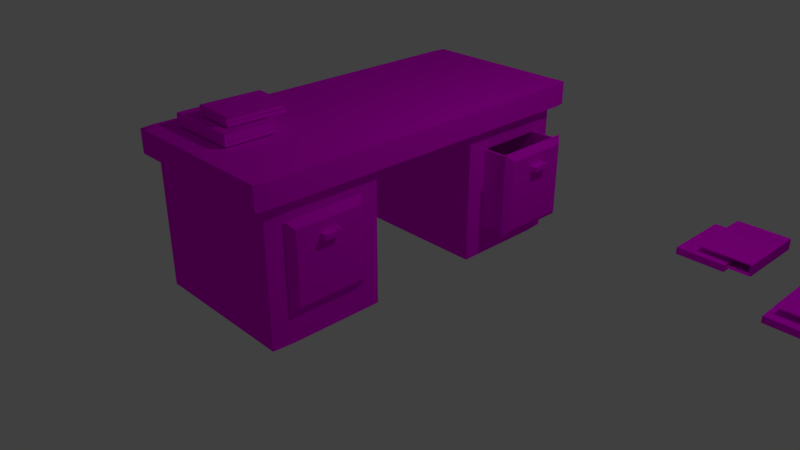 # Source: table.blend  (saved by Blender 2.78.0; exported with 4.5.12 LTS)
import bpy
from mathutils import Matrix  # noqa: F401  (used for matrix-valued properties, if any)

bpy.ops.wm.read_factory_settings(use_empty=True)
scene = bpy.context.scene
scene.name = 'Scene'

# ---- collections
col_collection_1 = bpy.data.collections.new('Collection 1'); scene.collection.children.link(col_collection_1)

# ---- images (referenced by path relative to the original .blend; pixels are not part of the script)
import os
ASSET_DIR = os.environ.get("B2B_ASSET_DIR", "")  # directory of the original .blend (textures are referenced by path, not embedded)
HERE = os.path.dirname(os.path.abspath(__file__))  # packed textures are extracted next to this script under _unpacked/

def load_image(name, relpath, width, height, colorspace="sRGB"):
    """Load a texture the original file referenced (path relative to the .blend, or extracted next to this script)."""
    p = next((c for c in (os.path.join(HERE, relpath), os.path.join(ASSET_DIR, relpath)) if relpath and os.path.exists(c)), "")
    if p:
        img = bpy.data.images.load(p, check_existing=True)
        img.name = name
    else:  # same state as the original file: an image datablock whose file is absent (Cycles renders it pink)
        img = bpy.data.images.new(name, width, height)
        img.source = "FILE"
        img.filepath = "//" + (relpath or name)
    img.colorspace_settings.name = colorspace
    return img
img_cover3_jpg = load_image('cover3.jpg', 'cover3.jpg', 1024, 1024, 'sRGB')
img_cover4_jpg = load_image('cover4.jpg', 'cover4.jpg', 1024, 1024, 'sRGB')
img_cover6_jpg = load_image('cover6.jpg', 'cover6.jpg', 1024, 1024, 'sRGB')
img_cover7_jpg = load_image('cover7.jpg', 'cover7.jpg', 1024, 1024, 'sRGB')
img_cover8_jpg = load_image('cover8.jpg', 'cover8.jpg', 1024, 1024, 'sRGB')
img_cover_jpg = load_image('cover.jpg', 'cover.jpg', 1024, 1024, 'sRGB')
img_pages_jpg = load_image('pages.jpg', 'pages.jpg', 1024, 1024, 'sRGB')
img_cover2_jpg = load_image('cover2.jpg', 'cover2.jpg', 1024, 1024, 'sRGB')
img_texturescom_woodfine0031_1_seamless_s_jpg = load_image('TexturesCom_WoodFine0031_1_seamless_S.jpg', 'TexturesCom_WoodFine0031_1_seamless_S.jpg', 1024, 1024, 'sRGB')

# ---- materials (node trees are filled in below, after node groups)
mat_cover2 = bpy.data.materials.new('cover2')
mat_cover2.alpha_threshold = 0.0
mat_cover2.roughness = 0.5
mat_cover4 = bpy.data.materials.new('cover4')
mat_cover4.alpha_threshold = 0.0
mat_cover4.roughness = 0.5
mat_cover5 = bpy.data.materials.new('cover5')
mat_cover5.alpha_threshold = 0.0
mat_cover5.roughness = 0.5
mat_cover6 = bpy.data.materials.new('cover6')
mat_cover6.alpha_threshold = 0.0
mat_cover6.roughness = 0.5
mat_cover7 = bpy.data.materials.new('cover7')
mat_cover7.alpha_threshold = 0.0
mat_cover7.roughness = 0.5
mat_cover8 = bpy.data.materials.new('cover8')
mat_cover8.alpha_threshold = 0.0
mat_cover8.roughness = 0.5
mat_cover1 = bpy.data.materials.new('cover1')
mat_cover1.alpha_threshold = 0.0
mat_cover1.roughness = 0.5
mat_page1 = bpy.data.materials.new('page1')
mat_page1.alpha_threshold = 0.0
mat_page1.roughness = 0.5
mat_cover3 = bpy.data.materials.new('cover3')
mat_cover3.alpha_threshold = 0.0
mat_cover3.roughness = 0.5
mat_table = bpy.data.materials.new('table')
mat_table.alpha_threshold = 0.0
mat_table.roughness = 0.5

# ---- material node trees
mat_cover2.use_nodes = True; mat_cover2.node_tree.nodes.clear()
_N = mat_cover2.node_tree.nodes; _L = mat_cover2.node_tree.links
n0 = _N.new('ShaderNodeOutputMaterial'); n0.name = 'Material Output'; n0.location = (300, 300)
n1 = _N.new('ShaderNodeBsdfDiffuse'); n1.name = 'Diffuse BSDF'; n1.location = (10, 300)
n2 = _N.new('ShaderNodeTexImage'); n2.name = 'Image Texture'; n2.location = (-203, 310)
n2.width = 140
n2.image = img_cover3_jpg
_L.new(n1.outputs[0], n0.inputs[0])
_L.new(n2.outputs[0], n1.inputs[0])
n0.is_active_output = True
mat_cover4.use_nodes = True; mat_cover4.node_tree.nodes.clear()
_N = mat_cover4.node_tree.nodes; _L = mat_cover4.node_tree.links
n0 = _N.new('ShaderNodeOutputMaterial'); n0.name = 'Material Output'; n0.location = (300, 300)
n1 = _N.new('ShaderNodeBsdfDiffuse'); n1.name = 'Diffuse BSDF'; n1.location = (10, 300)
n2 = _N.new('ShaderNodeTexImage'); n2.name = 'Image Texture'; n2.location = (-179, 314)
n2.width = 140
n2.image = img_cover4_jpg
_L.new(n1.outputs[0], n0.inputs[0])
_L.new(n2.outputs[0], n1.inputs[0])
n0.is_active_output = True
mat_cover5.use_nodes = True; mat_cover5.node_tree.nodes.clear()
_N = mat_cover5.node_tree.nodes; _L = mat_cover5.node_tree.links
n0 = _N.new('ShaderNodeOutputMaterial'); n0.name = 'Material Output'; n0.location = (300, 300)
n1 = _N.new('ShaderNodeBsdfDiffuse'); n1.name = 'Diffuse BSDF'; n1.location = (10, 300)
n2 = _N.new('ShaderNodeTexImage'); n2.name = 'Image Texture'; n2.location = (-272, 316)
n2.width = 140
n2.image = img_cover6_jpg
_L.new(n1.outputs[0], n0.inputs[0])
_L.new(n2.outputs[0], n1.inputs[0])
n0.is_active_output = True
mat_cover6.use_nodes = True; mat_cover6.node_tree.nodes.clear()
_N = mat_cover6.node_tree.nodes; _L = mat_cover6.node_tree.links
n0 = _N.new('ShaderNodeOutputMaterial'); n0.name = 'Material Output'; n0.location = (300, 300)
n1 = _N.new('ShaderNodeBsdfDiffuse'); n1.name = 'Diffuse BSDF'; n1.location = (10, 300)
n2 = _N.new('ShaderNodeTexImage'); n2.name = 'Image Texture'; n2.location = (-203, 304)
n2.width = 140
n2.image = img_cover7_jpg
_L.new(n1.outputs[0], n0.inputs[0])
_L.new(n2.outputs[0], n1.inputs[0])
n0.is_active_output = True
mat_cover7.use_nodes = True; mat_cover7.node_tree.nodes.clear()
_N = mat_cover7.node_tree.nodes; _L = mat_cover7.node_tree.links
n0 = _N.new('ShaderNodeOutputMaterial'); n0.name = 'Material Output'; n0.location = (300, 300)
n1 = _N.new('ShaderNodeBsdfDiffuse'); n1.name = 'Diffuse BSDF'; n1.location = (10, 300)
n2 = _N.new('ShaderNodeTexImage'); n2.name = 'Image Texture'; n2.location = (-215, 378)
n2.width = 140
n2.image = img_cover8_jpg
_L.new(n1.outputs[0], n0.inputs[0])
_L.new(n2.outputs[0], n1.inputs[0])
n0.is_active_output = True
mat_cover8.use_nodes = True; mat_cover8.node_tree.nodes.clear()
_N = mat_cover8.node_tree.nodes; _L = mat_cover8.node_tree.links
n0 = _N.new('ShaderNodeOutputMaterial'); n0.name = 'Material Output'; n0.location = (300, 300)
n1 = _N.new('ShaderNodeBsdfDiffuse'); n1.name = 'Diffuse BSDF'; n1.location = (10, 300)
n2 = _N.new('ShaderNodeTexImage'); n2.name = 'Image Texture'; n2.location = (-192, 353)
n2.width = 140
n2.image = img_cover4_jpg
_L.new(n1.outputs[0], n0.inputs[0])
_L.new(n2.outputs[0], n1.inputs[0])
n0.is_active_output = True
mat_cover1.use_nodes = True; mat_cover1.node_tree.nodes.clear()
_N = mat_cover1.node_tree.nodes; _L = mat_cover1.node_tree.links
n0 = _N.new('ShaderNodeOutputMaterial'); n0.name = 'Material Output'; n0.location = (300, 300)
n1 = _N.new('ShaderNodeBsdfDiffuse'); n1.name = 'Diffuse BSDF'; n1.location = (10, 300)
n2 = _N.new('ShaderNodeTexImage'); n2.name = 'Image Texture'; n2.location = (-215, 297)
n2.width = 140
n2.image = img_cover_jpg
_L.new(n1.outputs[0], n0.inputs[0])
_L.new(n2.outputs[0], n1.inputs[0])
n0.is_active_output = True
mat_page1.use_nodes = True; mat_page1.node_tree.nodes.clear()
_N = mat_page1.node_tree.nodes; _L = mat_page1.node_tree.links
n0 = _N.new('ShaderNodeOutputMaterial'); n0.name = 'Material Output'; n0.location = (300, 300)
n1 = _N.new('ShaderNodeBsdfDiffuse'); n1.name = 'Diffuse BSDF'; n1.location = (10, 300)
n2 = _N.new('ShaderNodeTexImage'); n2.name = 'Image Texture'; n2.location = (-228, 321)
n2.width = 140
n2.image = img_pages_jpg
_L.new(n1.outputs[0], n0.inputs[0])
_L.new(n2.outputs[0], n1.inputs[0])
n0.is_active_output = True
mat_cover3.use_nodes = True; mat_cover3.node_tree.nodes.clear()
_N = mat_cover3.node_tree.nodes; _L = mat_cover3.node_tree.links
n0 = _N.new('ShaderNodeOutputMaterial'); n0.name = 'Material Output'; n0.location = (300, 300)
n1 = _N.new('ShaderNodeBsdfDiffuse'); n1.name = 'Diffuse BSDF'; n1.location = (10, 300)
n2 = _N.new('ShaderNodeTexImage'); n2.name = 'Image Texture'; n2.location = (-209, 316)
n2.width = 140
n2.image = img_cover2_jpg
_L.new(n1.outputs[0], n0.inputs[0])
_L.new(n2.outputs[0], n1.inputs[0])
n0.is_active_output = True
mat_table.use_nodes = True; mat_table.node_tree.nodes.clear()
_N = mat_table.node_tree.nodes; _L = mat_table.node_tree.links
n0 = _N.new('ShaderNodeOutputMaterial'); n0.name = 'Material Output'; n0.location = (300, 300)
n1 = _N.new('ShaderNodeBsdfDiffuse'); n1.name = 'Diffuse BSDF'; n1.location = (10, 300)
n2 = _N.new('ShaderNodeTexImage'); n2.name = 'Image Texture'; n2.location = (-247, 325)
n2.width = 140
n2.image = img_texturescom_woodfine0031_1_seamless_s_jpg
_L.new(n1.outputs[0], n0.inputs[0])
_L.new(n2.outputs[0], n1.inputs[0])
n0.is_active_output = True

# ---- world
world_world = bpy.data.worlds.new('World'); scene.world = world_world
world_world.color = (0.05088, 0.05088, 0.05088)
world_world.use_sun_shadow = False
world_world.sun_shadow_jitter_overblur = 0.0
world_world.cycles.sampling_method = 'MANUAL'

# ---- cameras
cam_camera = bpy.data.cameras.new('Camera')
cam_camera.clip_end = 100.0
cam_camera.lens = 35.0
cam_camera.sensor_width = 32.0
cam_camera.sensor_height = 18.0
cam_camera.ortho_scale = 7.314
cam_camera.dof.focus_distance = 0.0

# ---- lights
light_lamp = bpy.data.lights.new('Lamp', 'POINT')
light_lamp.transmission_factor = 0.0
light_lamp.cutoff_distance = 30.0
light_lamp.energy = 100.0
light_lamp.shadow_buffer_clip_start = 1.001
light_lamp.shadow_soft_size = 0.1
light_lamp.shadow_maximum_resolution = 0.006
light_lamp.use_absolute_resolution = True

# ---- meshes
me_cube_009 = bpy.data.meshes.new('Cube.009')
me_cube_009.from_pydata([(-1.029, -1.027, -1.022), (-1.029, -1.027, 1.022), (-1.029, 1.027, -1.022), (-1.029, 1.027, 1.022), (1.021, -1.028, -1.028), (1.021, -1.028, 1.028), (1.021, 1.028, -1.028), (1.021, 1.028, 1.028), (0.914, 1.033, -1.031), (0.914, 1.033, 1.031), (0.914, -1.033, -1.031), (0.914, -1.033, 1.031), (-0.9414, -0.9866, -0.5925), (-0.9414, -0.9866, 0.5925), (-0.9414, 0.9866, 0.5925), (-0.9414, 0.9866, -0.5925), (1.025, 1.037, 0.6017), (1.025, 1.037, -0.6017), (1.025, -1.037, 0.6017), (1.025, -1.037, -0.6017), (0.9077, -0.9979, 0.6002), (0.9077, -0.9979, -0.6002), (0.9077, 0.9979, 0.6002), (0.9077, 0.9979, -0.6002), (-0.9158, -0.9542, 0.6597), (0.9215, -0.9542, 0.6597), (-0.9158, 0.9542, 0.6597), (0.9215, 0.9542, 0.6597), (-1.0, -1.0, -1.0), (-1.0, -1.0, 1.0), (-1.0, 1.0, -1.0), (-1.0, 1.0, 1.0), (1.0, -1.0, -1.0), (1.0, -1.0, 1.0), (1.0, 1.0, -1.0), (1.0, 1.0, 1.0), (0.9185, 1.0, -1.0), (0.9185, 1.0, 1.0), (0.9185, -1.0, -1.0), (0.9185, -1.0, 1.0), (-0.9117, -0.9545, -0.6028), (-0.9117, -0.9545, 0.6028), (-0.9117, 0.9545, 0.6028), (-0.9117, 0.9545, -0.6028), (1.0, 1.0, 0.6028), (1.0, 1.0, -0.6028), (1.0, -1.0, 0.6028), (1.0, -1.0, -0.6028), (0.9194, -0.9545, 0.6028), (0.9194, -0.9545, -0.6028), (0.9194, 0.9545, 0.6028), (0.9194, 0.9545, -0.6028), (-0.9158, -0.9542, 0.6147), (0.9215, -0.9542, 0.6147), (-0.9158, 0.9542, 0.6147), (0.9215, 0.9542, 0.6147)], [], [(13, 1, 3, 14), (22, 9, 7, 16), (16, 7, 5, 18), (20, 11, 1, 13), (8, 6, 4, 10), (9, 3, 1, 11), (7, 9, 11, 5), (2, 8, 10, 0), (18, 5, 11, 20), (14, 3, 9, 22), (2, 15, 23, 8), (4, 19, 21, 10), (19, 18, 20, 21), (10, 21, 12, 0), (6, 17, 19, 4), (17, 16, 18, 19), (8, 23, 17, 6), (23, 22, 16, 17), (0, 12, 15, 2), (24, 25, 27, 26), (41, 42, 31, 29), (50, 44, 35, 37), (44, 46, 33, 35), (48, 41, 29, 39), (36, 38, 32, 34), (37, 39, 29, 31), (35, 33, 39, 37), (30, 28, 38, 36), (46, 48, 39, 33), (42, 50, 37, 31), (30, 36, 51, 43), (32, 38, 49, 47), (47, 49, 48, 46), (38, 28, 40, 49), (34, 32, 47, 45), (45, 47, 46, 44), (36, 34, 45, 51), (51, 45, 44, 50), (28, 30, 43, 40), (52, 54, 55, 53), (21, 20, 48, 49), (22, 23, 51, 50), (23, 15, 43, 51), (14, 22, 50, 42), (12, 21, 49, 40), (20, 13, 41, 48), (15, 12, 40, 43), (13, 14, 42, 41), (25, 24, 52, 53), (24, 26, 54, 52), (27, 25, 53, 55), (26, 27, 55, 54)])
me_cube_009.materials.append(mat_cover2)
me_cube_009.use_remesh_preserve_volume = False
me_cube_009.use_remesh_preserve_attributes = False
me_cube_009.use_mirror_vertex_groups = False
me_cube_009.update()
me_cube_008 = bpy.data.meshes.new('Cube.008')
me_cube_008.from_pydata([(-1.042, -1.04, -1.033), (-1.042, -1.04, 1.033), (-1.042, 1.04, -1.033), (-1.042, 1.04, 1.033), (1.032, -1.042, -1.041), (1.032, -1.042, 1.041), (1.032, 1.042, -1.041), (1.032, 1.042, 1.041), (0.9118, 1.049, -1.046), (0.9118, 1.049, 1.046), (0.9118, -1.049, -1.046), (0.9118, -1.049, 1.046), (-0.956, -1.002, -0.5875), (-0.956, -1.002, 0.5875), (-0.956, 1.002, 0.5875), (-0.956, 1.002, -0.5875), (1.038, 1.055, 0.6011), (1.038, 1.055, -0.6011), (1.038, -1.055, 0.6011), (1.038, -1.055, -0.6011), (0.902, -1.019, 0.5989), (0.902, -1.019, -0.5989), (0.902, 1.019, 0.5989), (0.902, 1.019, -0.5989), (-0.9158, -0.9542, 0.6817), (0.9215, -0.9542, 0.6817), (-0.9158, 0.9542, 0.6817), (0.9215, 0.9542, 0.6817), (-1.0, -1.0, -1.0), (-1.0, -1.0, 1.0), (-1.0, 1.0, -1.0), (-1.0, 1.0, 1.0), (1.0, -1.0, -1.0), (1.0, -1.0, 1.0), (1.0, 1.0, -1.0), (1.0, 1.0, 1.0), (0.9185, 1.0, -1.0), (0.9185, 1.0, 1.0), (0.9185, -1.0, -1.0), (0.9185, -1.0, 1.0), (-0.9117, -0.9545, -0.6028), (-0.9117, -0.9545, 0.6028), (-0.9117, 0.9545, 0.6028), (-0.9117, 0.9545, -0.6028), (1.0, 1.0, 0.6028), (1.0, 1.0, -0.6028), (1.0, -1.0, 0.6028), (1.0, -1.0, -0.6028), (0.9194, -0.9545, 0.6028), (0.9194, -0.9545, -0.6028), (0.9194, 0.9545, 0.6028), (0.9194, 0.9545, -0.6028), (-0.9158, -0.9542, 0.6147), (0.9215, -0.9542, 0.6147), (-0.9158, 0.9542, 0.6147), (0.9215, 0.9542, 0.6147)], [], [(13, 1, 3, 14), (22, 9, 7, 16), (16, 7, 5, 18), (20, 11, 1, 13), (8, 6, 4, 10), (9, 3, 1, 11), (7, 9, 11, 5), (2, 8, 10, 0), (18, 5, 11, 20), (14, 3, 9, 22), (2, 15, 23, 8), (4, 19, 21, 10), (19, 18, 20, 21), (10, 21, 12, 0), (6, 17, 19, 4), (17, 16, 18, 19), (8, 23, 17, 6), (23, 22, 16, 17), (0, 12, 15, 2), (24, 25, 27, 26), (41, 42, 31, 29), (50, 44, 35, 37), (44, 46, 33, 35), (48, 41, 29, 39), (36, 38, 32, 34), (37, 39, 29, 31), (35, 33, 39, 37), (30, 28, 38, 36), (46, 48, 39, 33), (42, 50, 37, 31), (30, 36, 51, 43), (32, 38, 49, 47), (47, 49, 48, 46), (38, 28, 40, 49), (34, 32, 47, 45), (45, 47, 46, 44), (36, 34, 45, 51), (51, 45, 44, 50), (28, 30, 43, 40), (52, 54, 55, 53), (21, 20, 48, 49), (22, 23, 51, 50), (23, 15, 43, 51), (14, 22, 50, 42), (12, 21, 49, 40), (20, 13, 41, 48), (15, 12, 40, 43), (13, 14, 42, 41), (25, 24, 52, 53), (24, 26, 54, 52), (27, 25, 53, 55), (26, 27, 55, 54)])
me_cube_008.materials.append(mat_cover4)
me_cube_008.use_remesh_preserve_volume = False
me_cube_008.use_remesh_preserve_attributes = False
me_cube_008.use_mirror_vertex_groups = False
me_cube_008.update()
me_cube_007 = bpy.data.meshes.new('Cube.007')
me_cube_007.from_pydata([(-1.0, -1.0, -1.0), (-1.0, -1.0, 1.0), (-1.0, 1.0, -1.0), (-1.0, 1.0, 1.0), (1.0, -1.0, -1.0), (1.0, -1.0, 1.0), (1.0, 1.0, -1.0), (1.0, 1.0, 1.0), (0.9185, 1.0, -1.0), (0.9185, 1.0, 1.0), (0.9185, -1.0, -1.0), (0.9185, -1.0, 1.0), (-0.9117, -0.9545, -0.6028), (-0.9117, -0.9545, 0.6028), (-0.9117, 0.9545, 0.6028), (-0.9117, 0.9545, -0.6028), (1.0, 1.0, 0.6028), (1.0, 1.0, -0.6028), (1.0, -1.0, 0.6028), (1.0, -1.0, -0.6028), (0.9194, -0.9545, 0.6028), (0.9194, -0.9545, -0.6028), (0.9194, 0.9545, 0.6028), (0.9194, 0.9545, -0.6028), (-0.9158, -0.9542, 0.6147), (0.9215, -0.9542, 0.6147), (-0.9158, 0.9542, 0.6147), (0.9215, 0.9542, 0.6147)], [], [(13, 1, 3, 14), (22, 9, 7, 16), (16, 7, 5, 18), (20, 11, 1, 13), (8, 6, 4, 10), (9, 3, 1, 11), (7, 9, 11, 5), (2, 8, 10, 0), (18, 5, 11, 20), (14, 3, 9, 22), (2, 15, 23, 8), (4, 19, 21, 10), (19, 18, 20, 21), (10, 21, 12, 0), (6, 17, 19, 4), (17, 16, 18, 19), (8, 23, 17, 6), (23, 22, 16, 17), (0, 12, 15, 2), (24, 25, 27, 26)])
me_cube_007.materials.append(mat_cover5)
me_cube_007.use_remesh_preserve_volume = False
me_cube_007.use_remesh_preserve_attributes = False
me_cube_007.use_mirror_vertex_groups = False
me_cube_007.update()
me_cube_006 = bpy.data.meshes.new('Cube.006')
me_cube_006.from_pydata([(-1.0, -1.0, -1.0), (-1.0, -1.0, 1.0), (-1.0, 1.0, -1.0), (-1.0, 1.0, 1.0), (1.0, -1.0, -1.0), (1.0, -1.0, 1.0), (1.0, 1.0, -1.0), (1.0, 1.0, 1.0), (0.9185, 1.0, -1.0), (0.9185, 1.0, 1.0), (0.9185, -1.0, -1.0), (0.9185, -1.0, 1.0), (-0.9117, -0.9545, -0.6028), (-0.9117, -0.9545, 0.6028), (-0.9117, 0.9545, 0.6028), (-0.9117, 0.9545, -0.6028), (1.0, 1.0, 0.6028), (1.0, 1.0, -0.6028), (1.0, -1.0, 0.6028), (1.0, -1.0, -0.6028), (0.9194, -0.9545, 0.6028), (0.9194, -0.9545, -0.6028), (0.9194, 0.9545, 0.6028), (0.9194, 0.9545, -0.6028), (-0.9158, -0.9542, 0.6147), (0.9215, -0.9542, 0.6147), (-0.9158, 0.9542, 0.6147), (0.9215, 0.9542, 0.6147)], [], [(13, 1, 3, 14), (22, 9, 7, 16), (16, 7, 5, 18), (20, 11, 1, 13), (8, 6, 4, 10), (9, 3, 1, 11), (7, 9, 11, 5), (2, 8, 10, 0), (18, 5, 11, 20), (14, 3, 9, 22), (2, 15, 23, 8), (4, 19, 21, 10), (19, 18, 20, 21), (10, 21, 12, 0), (6, 17, 19, 4), (17, 16, 18, 19), (8, 23, 17, 6), (23, 22, 16, 17), (0, 12, 15, 2), (24, 25, 27, 26)])
me_cube_006.materials.append(mat_cover6)
me_cube_006.use_remesh_preserve_volume = False
me_cube_006.use_remesh_preserve_attributes = False
me_cube_006.use_mirror_vertex_groups = False
me_cube_006.update()
me_cube_005 = bpy.data.meshes.new('Cube.005')
me_cube_005.from_pydata([(-1.0, -1.0, -1.0), (-1.0, -1.0, 1.0), (-1.0, 1.0, -1.0), (-1.0, 1.0, 1.0), (1.0, -1.0, -1.0), (1.0, -1.0, 1.0), (1.0, 1.0, -1.0), (1.0, 1.0, 1.0), (0.9185, 1.0, -1.0), (0.9185, 1.0, 1.0), (0.9185, -1.0, -1.0), (0.9185, -1.0, 1.0), (-0.9117, -0.9545, -0.6028), (-0.9117, -0.9545, 0.6028), (-0.9117, 0.9545, 0.6028), (-0.9117, 0.9545, -0.6028), (1.0, 1.0, 0.6028), (1.0, 1.0, -0.6028), (1.0, -1.0, 0.6028), (1.0, -1.0, -0.6028), (0.9194, -0.9545, 0.6028), (0.9194, -0.9545, -0.6028), (0.9194, 0.9545, 0.6028), (0.9194, 0.9545, -0.6028), (-0.9158, -0.9542, 0.6147), (0.9215, -0.9542, 0.6147), (-0.9158, 0.9542, 0.6147), (0.9215, 0.9542, 0.6147)], [], [(13, 1, 3, 14), (22, 9, 7, 16), (16, 7, 5, 18), (20, 11, 1, 13), (8, 6, 4, 10), (9, 3, 1, 11), (7, 9, 11, 5), (2, 8, 10, 0), (18, 5, 11, 20), (14, 3, 9, 22), (2, 15, 23, 8), (4, 19, 21, 10), (19, 18, 20, 21), (10, 21, 12, 0), (6, 17, 19, 4), (17, 16, 18, 19), (8, 23, 17, 6), (23, 22, 16, 17), (0, 12, 15, 2), (24, 25, 27, 26)])
me_cube_005.materials.append(mat_cover7)
me_cube_005.use_remesh_preserve_volume = False
me_cube_005.use_remesh_preserve_attributes = False
me_cube_005.use_mirror_vertex_groups = False
me_cube_005.update()
me_cube_004 = bpy.data.meshes.new('Cube.004')
me_cube_004.from_pydata([(-1.0, -1.0, -1.0), (-1.0, -1.0, 1.0), (-1.0, 1.0, -1.0), (-1.0, 1.0, 1.0), (1.0, -1.0, -1.0), (1.0, -1.0, 1.0), (1.0, 1.0, -1.0), (1.0, 1.0, 1.0), (0.9185, 1.0, -1.0), (0.9185, 1.0, 1.0), (0.9185, -1.0, -1.0), (0.9185, -1.0, 1.0), (-0.9117, -0.9545, -0.6028), (-0.9117, -0.9545, 0.6028), (-0.9117, 0.9545, 0.6028), (-0.9117, 0.9545, -0.6028), (1.0, 1.0, 0.6028), (1.0, 1.0, -0.6028), (1.0, -1.0, 0.6028), (1.0, -1.0, -0.6028), (0.9194, -0.9545, 0.6028), (0.9194, -0.9545, -0.6028), (0.9194, 0.9545, 0.6028), (0.9194, 0.9545, -0.6028), (-0.9158, -0.9542, 0.6147), (0.9215, -0.9542, 0.6147), (-0.9158, 0.9542, 0.6147), (0.9215, 0.9542, 0.6147)], [], [(13, 1, 3, 14), (22, 9, 7, 16), (16, 7, 5, 18), (20, 11, 1, 13), (8, 6, 4, 10), (9, 3, 1, 11), (7, 9, 11, 5), (2, 8, 10, 0), (18, 5, 11, 20), (14, 3, 9, 22), (2, 15, 23, 8), (4, 19, 21, 10), (19, 18, 20, 21), (10, 21, 12, 0), (6, 17, 19, 4), (17, 16, 18, 19), (8, 23, 17, 6), (23, 22, 16, 17), (0, 12, 15, 2), (24, 25, 27, 26)])
me_cube_004.materials.append(mat_cover8)
me_cube_004.use_remesh_preserve_volume = False
me_cube_004.use_remesh_preserve_attributes = False
me_cube_004.use_mirror_vertex_groups = False
me_cube_004.update()
me_cube_003 = bpy.data.meshes.new('Cube.003')
me_cube_003.from_pydata([(-1.049, -1.046, -1.038), (-1.049, -1.046, 1.038), (-1.049, 1.046, -1.038), (-1.049, 1.046, 1.038), (1.037, -1.048, -1.047), (1.037, -1.048, 1.047), (1.037, 1.048, -1.047), (1.037, 1.048, 1.047), (0.9108, 1.056, -1.052), (0.9108, 1.056, 1.052), (0.9108, -1.056, -1.052), (0.9108, -1.056, 1.052), (-0.9626, -1.01, -0.5852), (-0.9626, -1.01, 0.5852), (-0.9626, 1.01, 0.5852), (-0.9626, 1.01, -0.5852), (1.043, 1.064, 0.6009), (1.043, 1.064, -0.6009), (1.043, -1.064, 0.6009), (1.043, -1.064, -0.6009), (0.8994, -1.029, 0.5984), (0.8994, -1.029, -0.5984), (0.8994, 1.029, 0.5984), (0.8994, 1.029, -0.5984), (-0.9158, -0.9542, 0.6917), (0.9215, -0.9542, 0.6917), (-0.9158, 0.9542, 0.6917), (0.9215, 0.9542, 0.6917), (-1.0, -1.0, -1.0), (-1.0, -1.0, 1.0), (-1.0, 1.0, -1.0), (-1.0, 1.0, 1.0), (1.0, -1.0, -1.0), (1.0, -1.0, 1.0), (1.0, 1.0, -1.0), (1.0, 1.0, 1.0), (0.9185, 1.0, -1.0), (0.9185, 1.0, 1.0), (0.9185, -1.0, -1.0), (0.9185, -1.0, 1.0), (-0.9117, -0.9545, -0.6028), (-0.9117, -0.9545, 0.6028), (-0.9117, 0.9545, 0.6028), (-0.9117, 0.9545, -0.6028), (1.0, 1.0, 0.6028), (1.0, 1.0, -0.6028), (1.0, -1.0, 0.6028), (1.0, -1.0, -0.6028), (0.9194, -0.9545, 0.6028), (0.9194, -0.9545, -0.6028), (0.9194, 0.9545, 0.6028), (0.9194, 0.9545, -0.6028), (-0.9158, -0.9542, 0.6147), (0.9215, -0.9542, 0.6147), (-0.9158, 0.9542, 0.6147), (0.9215, 0.9542, 0.6147)], [], [(13, 1, 3, 14), (22, 9, 7, 16), (16, 7, 5, 18), (20, 11, 1, 13), (8, 6, 4, 10), (9, 3, 1, 11), (7, 9, 11, 5), (2, 8, 10, 0), (18, 5, 11, 20), (14, 3, 9, 22), (2, 15, 23, 8), (4, 19, 21, 10), (19, 18, 20, 21), (10, 21, 12, 0), (6, 17, 19, 4), (17, 16, 18, 19), (8, 23, 17, 6), (23, 22, 16, 17), (0, 12, 15, 2), (24, 25, 27, 26), (41, 42, 31, 29), (50, 44, 35, 37), (44, 46, 33, 35), (48, 41, 29, 39), (36, 38, 32, 34), (37, 39, 29, 31), (35, 33, 39, 37), (30, 28, 38, 36), (46, 48, 39, 33), (42, 50, 37, 31), (30, 36, 51, 43), (32, 38, 49, 47), (47, 49, 48, 46), (38, 28, 40, 49), (34, 32, 47, 45), (45, 47, 46, 44), (36, 34, 45, 51), (51, 45, 44, 50), (28, 30, 43, 40), (52, 54, 55, 53), (21, 20, 48, 49), (22, 23, 51, 50), (23, 15, 43, 51), (14, 22, 50, 42), (12, 21, 49, 40), (20, 13, 41, 48), (15, 12, 40, 43), (13, 14, 42, 41), (25, 24, 52, 53), (24, 26, 54, 52), (27, 25, 53, 55), (26, 27, 55, 54)])
me_cube_003.materials.append(mat_cover1)
me_cube_003.use_remesh_preserve_volume = False
me_cube_003.use_remesh_preserve_attributes = False
me_cube_003.use_mirror_vertex_groups = False
me_cube_003.update()
me_plane_007 = bpy.data.meshes.new('Plane.007')
me_plane_007.from_pydata([(-1.0, -1.0, 0.0), (1.0, -1.0, 0.0), (-1.0, 1.0, 0.0), (1.0, 1.0, 0.0), (-1.0, 1.0, 0.08536), (-1.0, -1.0, 0.08536), (1.0, -1.0, 0.08536), (1.0, 1.0, 0.08536)], [], [(0, 2, 3, 1), (5, 6, 7, 4), (3, 2, 4, 7), (0, 1, 6, 5), (1, 3, 7, 6), (2, 0, 5, 4)])
me_plane_007.materials.append(mat_page1)
me_plane_007.use_remesh_preserve_volume = False
me_plane_007.use_remesh_preserve_attributes = False
me_plane_007.use_mirror_vertex_groups = False
me_plane_007.update()
me_plane_006 = bpy.data.meshes.new('Plane.006')
me_plane_006.from_pydata([(-1.0, -1.0, 0.0), (1.0, -1.0, 0.0), (-1.0, 1.0, 0.0), (1.0, 1.0, 0.0), (-1.0, 1.0, 0.08536), (-1.0, -1.0, 0.08536), (1.0, -1.0, 0.08536), (1.0, 1.0, 0.08536)], [], [(0, 2, 3, 1), (5, 6, 7, 4), (3, 2, 4, 7), (0, 1, 6, 5), (1, 3, 7, 6), (2, 0, 5, 4)])
me_plane_006.materials.append(mat_page1)
me_plane_006.use_remesh_preserve_volume = False
me_plane_006.use_remesh_preserve_attributes = False
me_plane_006.use_mirror_vertex_groups = False
me_plane_006.update()
me_plane_005 = bpy.data.meshes.new('Plane.005')
me_plane_005.from_pydata([(-1.0, -1.0, 0.0), (1.0, -1.0, 0.0), (-1.0, 1.0, 0.0), (1.0, 1.0, 0.0), (-1.0, 1.0, 0.08536), (-1.0, -1.0, 0.08536), (1.0, -1.0, 0.08536), (1.0, 1.0, 0.08536)], [], [(0, 2, 3, 1), (5, 6, 7, 4), (3, 2, 4, 7), (0, 1, 6, 5), (1, 3, 7, 6), (2, 0, 5, 4)])
me_plane_005.materials.append(mat_page1)
me_plane_005.use_remesh_preserve_volume = False
me_plane_005.use_remesh_preserve_attributes = False
me_plane_005.use_mirror_vertex_groups = False
me_plane_005.update()
me_plane_004 = bpy.data.meshes.new('Plane.004')
me_plane_004.from_pydata([(-1.0, -1.0, 0.0), (1.0, -1.0, 0.0), (-1.0, 1.0, 0.0), (1.0, 1.0, 0.0), (-1.0, 1.0, 0.08536), (-1.0, -1.0, 0.08536), (1.0, -1.0, 0.08536), (1.0, 1.0, 0.08536)], [], [(0, 2, 3, 1), (5, 6, 7, 4), (3, 2, 4, 7), (0, 1, 6, 5), (1, 3, 7, 6), (2, 0, 5, 4)])
me_plane_004.materials.append(mat_page1)
me_plane_004.use_remesh_preserve_volume = False
me_plane_004.use_remesh_preserve_attributes = False
me_plane_004.use_mirror_vertex_groups = False
me_plane_004.update()
me_plane_003 = bpy.data.meshes.new('Plane.003')
me_plane_003.from_pydata([(-1.0, -1.0, 0.0), (1.0, -1.0, 0.0), (-1.0, 1.0, 0.0), (1.0, 1.0, 0.0), (-1.0, 1.0, 0.08536), (-1.0, -1.0, 0.08536), (1.0, -1.0, 0.08536), (1.0, 1.0, 0.08536)], [], [(0, 2, 3, 1), (5, 6, 7, 4), (3, 2, 4, 7), (0, 1, 6, 5), (1, 3, 7, 6), (2, 0, 5, 4)])
me_plane_003.materials.append(mat_page1)
me_plane_003.use_remesh_preserve_volume = False
me_plane_003.use_remesh_preserve_attributes = False
me_plane_003.use_mirror_vertex_groups = False
me_plane_003.update()
me_plane_002 = bpy.data.meshes.new('Plane.002')
me_plane_002.from_pydata([(-1.0, -1.0, 0.0), (1.0, -1.0, 0.0), (-1.0, 1.0, 0.0), (1.0, 1.0, 0.0), (-1.0, 1.0, 0.08536), (-1.0, -1.0, 0.08536), (1.0, -1.0, 0.08536), (1.0, 1.0, 0.08536)], [], [(0, 2, 3, 1), (5, 6, 7, 4), (3, 2, 4, 7), (0, 1, 6, 5), (1, 3, 7, 6), (2, 0, 5, 4)])
me_plane_002.materials.append(mat_page1)
me_plane_002.use_remesh_preserve_volume = False
me_plane_002.use_remesh_preserve_attributes = False
me_plane_002.use_mirror_vertex_groups = False
me_plane_002.update()
me_plane_001 = bpy.data.meshes.new('Plane.001')
me_plane_001.from_pydata([(-1.0, -1.0, 0.0), (1.0, -1.0, 0.0), (-1.0, 1.0, 0.0), (1.0, 1.0, 0.0), (-1.0, 1.0, 0.08536), (-1.0, -1.0, 0.08536), (1.0, -1.0, 0.08536), (1.0, 1.0, 0.08536)], [], [(0, 2, 3, 1), (5, 6, 7, 4), (3, 2, 4, 7), (0, 1, 6, 5), (1, 3, 7, 6), (2, 0, 5, 4)])
me_plane_001.materials.append(mat_page1)
me_plane_001.use_remesh_preserve_volume = False
me_plane_001.use_remesh_preserve_attributes = False
me_plane_001.use_mirror_vertex_groups = False
me_plane_001.update()
me_plane = bpy.data.meshes.new('Plane')
me_plane.from_pydata([(-1.0, -1.0, 0.0), (1.0, -1.0, 0.0), (-1.0, 1.0, 0.0), (1.0, 1.0, 0.0), (-1.0, 1.0, 0.08536), (-1.0, -1.0, 0.08536), (1.0, -1.0, 0.08536), (1.0, 1.0, 0.08536)], [], [(0, 2, 3, 1), (5, 6, 7, 4), (3, 2, 4, 7), (0, 1, 6, 5), (1, 3, 7, 6), (2, 0, 5, 4)])
me_plane.materials.append(mat_page1)
me_plane.use_remesh_preserve_volume = False
me_plane.use_remesh_preserve_attributes = False
me_plane.use_mirror_vertex_groups = False
me_plane.update()
me_cube_002 = bpy.data.meshes.new('Cube.002')
me_cube_002.from_pydata([(-1.025, -1.024, -1.02), (-1.025, -1.024, 1.02), (-1.025, 1.024, -1.02), (-1.025, 1.024, 1.02), (1.019, -1.025, -1.025), (1.019, -1.025, 1.025), (1.019, 1.025, -1.025), (1.019, 1.025, 1.025), (0.9145, 1.029, -1.027), (0.9145, 1.029, 1.027), (0.9145, -1.029, -1.027), (0.9145, -1.029, 1.027), (-0.9381, -0.9831, -0.5937), (-0.9381, -0.9831, 0.5937), (-0.9381, 0.9831, 0.5937), (-0.9381, 0.9831, -0.5937), (1.022, 1.033, 0.6018), (1.022, 1.033, -0.6018), (1.022, -1.033, 0.6018), (1.022, -1.033, -0.6018), (0.909, -0.993, 0.6005), (0.909, -0.993, -0.6005), (0.909, 0.993, 0.6005), (0.909, 0.993, -0.6005), (-0.9158, -0.9542, 0.6547), (0.9215, -0.9542, 0.6547), (-0.9158, 0.9542, 0.6547), (0.9215, 0.9542, 0.6547), (-1.0, -1.0, -1.0), (-1.0, -1.0, 1.0), (-1.0, 1.0, -1.0), (-1.0, 1.0, 1.0), (1.0, -1.0, -1.0), (1.0, -1.0, 1.0), (1.0, 1.0, -1.0), (1.0, 1.0, 1.0), (0.9185, 1.0, -1.0), (0.9185, 1.0, 1.0), (0.9185, -1.0, -1.0), (0.9185, -1.0, 1.0), (-0.9117, -0.9545, -0.6028), (-0.9117, -0.9545, 0.6028), (-0.9117, 0.9545, 0.6028), (-0.9117, 0.9545, -0.6028), (1.0, 1.0, 0.6028), (1.0, 1.0, -0.6028), (1.0, -1.0, 0.6028), (1.0, -1.0, -0.6028), (0.9194, -0.9545, 0.6028), (0.9194, -0.9545, -0.6028), (0.9194, 0.9545, 0.6028), (0.9194, 0.9545, -0.6028), (-0.9158, -0.9542, 0.6147), (0.9215, -0.9542, 0.6147), (-0.9158, 0.9542, 0.6147), (0.9215, 0.9542, 0.6147)], [], [(13, 1, 3, 14), (22, 9, 7, 16), (16, 7, 5, 18), (20, 11, 1, 13), (8, 6, 4, 10), (9, 3, 1, 11), (7, 9, 11, 5), (2, 8, 10, 0), (18, 5, 11, 20), (14, 3, 9, 22), (2, 15, 23, 8), (4, 19, 21, 10), (19, 18, 20, 21), (10, 21, 12, 0), (6, 17, 19, 4), (17, 16, 18, 19), (8, 23, 17, 6), (23, 22, 16, 17), (0, 12, 15, 2), (24, 25, 27, 26), (41, 42, 31, 29), (50, 44, 35, 37), (44, 46, 33, 35), (48, 41, 29, 39), (36, 38, 32, 34), (37, 39, 29, 31), (35, 33, 39, 37), (30, 28, 38, 36), (46, 48, 39, 33), (42, 50, 37, 31), (30, 36, 51, 43), (32, 38, 49, 47), (47, 49, 48, 46), (38, 28, 40, 49), (34, 32, 47, 45), (45, 47, 46, 44), (36, 34, 45, 51), (51, 45, 44, 50), (28, 30, 43, 40), (52, 54, 55, 53), (21, 20, 48, 49), (22, 23, 51, 50), (23, 15, 43, 51), (14, 22, 50, 42), (12, 21, 49, 40), (20, 13, 41, 48), (15, 12, 40, 43), (13, 14, 42, 41), (25, 24, 52, 53), (24, 26, 54, 52), (27, 25, 53, 55), (26, 27, 55, 54)])
me_cube_002.materials.append(mat_cover3)
me_cube_002.use_remesh_preserve_volume = False
me_cube_002.use_remesh_preserve_attributes = False
me_cube_002.use_mirror_vertex_groups = False
me_cube_002.update()
me_cube = bpy.data.meshes.new('Cube')
me_cube.from_pydata([(-1.0, -1.957, -0.5906), (0.9807, -2.22, -1.0), (-0.9805, -2.22, -1.0), (-1.0, -1.957, 0.418), (1.0, -1.957, -0.5906), (1.0, -2.22, 1.0), (-1.0, -2.22, 1.0), (1.0, -1.957, 0.418), (1.0, -1.009, -0.5906), (1.0, -0.7461, -1.0), (-1.0, -0.7461, -1.0), (1.0, -1.009, 0.418), (-0.9805, -2.22, 0.418), (1.0, -0.7461, 1.0), (-1.0, -0.7461, 1.0), (-0.9805, -2.22, -0.5906), (0.9807, -2.22, 0.418), (0.9807, -2.22, 0.7041), (-0.9805, -2.22, 0.7041), (0.9807, -2.22, -0.5906), (-1.0, -0.7461, 0.7041), (1.0, -0.7461, -0.5906), (1.0, -0.7461, 0.418), (1.0, -0.7461, 0.7041), (1.0, -1.009, -1.0), (1.0, -1.957, -1.0), (1.0, -1.009, 1.0), (1.0, -1.957, 1.0), (-1.0, -1.957, -1.0), (-1.0, -1.009, -1.0), (-1.0, -1.957, 1.0), (-1.0, -1.009, 1.0), (-1.0, -1.957, 0.7041), (-1.0, -1.009, 0.7041), (1.0, -1.009, 0.7041), (1.0, -1.957, 0.7041), (-1.0, -0.7461, -0.5906), (-1.0, -0.7461, 0.418), (-1.0, -1.009, 0.418), (-1.0, -1.009, -0.5906), (-0.8717, -1.009, 0.418), (-0.8717, -1.957, 0.418), (-0.8717, -1.009, -0.5906), (-0.8717, -1.957, -0.5906), (-0.8717, -1.009, 0.418), (-0.8717, -1.957, 0.418), (-0.8717, -1.009, -0.5906), (-0.8717, -1.957, -0.5906), (1.007, -1.957, 0.418), (1.007, -1.009, 0.418), (1.007, -1.009, -0.5906), (1.007, -1.957, -0.5906), (0.9803, -1.957, 0.418), (0.9803, -1.009, 0.418), (0.9803, -1.009, -0.5906), (0.9803, -1.957, -0.5906), (1.013, -1.994, -0.6325), (1.085, -1.596, 0.1657), (1.085, -1.37, 0.1657), (1.097, -1.396, 0.2306), (1.097, -1.57, 0.2306), (1.013, -1.994, 0.4599), (1.013, -0.9719, 0.4599), (1.013, -0.9719, -0.6325), (1.0, -2.22, 0.7041), (-1.063, -2.22, 0.7041), (-1.0, -2.22, 0.7041), (-1.0, -2.22, 1.0), (-0.8562, -1.043, 0.418), (-0.8562, -1.923, 0.418), (0.9648, -1.923, 0.418), (0.9648, -1.043, 0.418), (1.109, -2.22, 0.7041), (1.109, -2.22, 1.0), (1.109, -1.957, 1.0), (1.109, -0.7461, 1.0), (1.109, -0.7461, 0.7041), (1.109, -1.957, 0.7041), (1.109, -1.009, 1.0), (1.109, -1.009, 0.7041), (1.0, -2.376, 0.7041), (1.0, -2.376, 1.0), (-1.0, -2.376, 1.0), (0.9807, -2.376, 0.7041), (0.9807, -2.376, 1.0), (-0.9805, -2.376, 0.7041), (-0.9805, -2.376, 1.0), (1.088, -2.376, 0.7041), (1.088, -2.376, 1.0), (-1.063, -2.22, 1.0), (-1.063, -1.009, 1.0), (-1.063, -0.7461, 1.0), (-1.063, -0.7461, 0.7041), (-1.063, -1.009, 0.7041), (-1.063, -1.957, 1.0), (-1.063, -1.957, 0.7041), (-1.063, -2.22, 0.7041), (-1.063, -2.22, 1.0), (-1.042, -2.376, 0.7041), (-1.042, -2.376, 1.0), (1.085, -1.057, -0.5414), (1.085, -1.909, -0.5414), (1.085, -1.057, 0.3688), (1.085, -1.909, 0.3688), (1.17, -1.37, 0.1718), (1.17, -1.596, 0.1718), (1.158, -1.396, 0.2306), (1.158, -1.57, 0.2306), (-0.8717, -1.009, 0.418), (-0.8717, -1.957, 0.418), (0.9803, -1.957, 0.418), (0.9803, -1.009, 0.418), (-0.8562, -1.043, -0.5282), (-0.8562, -1.923, -0.5282), (0.9648, -1.923, -0.5282), (0.9648, -1.043, -0.5282), (1.085, -1.596, 0.2306), (1.085, -1.37, 0.2306), (1.17, -1.596, 0.2306), (1.17, -1.37, 0.2306), (1.097, -1.57, 0.2016), (1.097, -1.396, 0.2016), (-1.0, 1.957, -0.5906), (0.9807, 2.22, -1.0), (-0.9805, 2.22, -1.0), (-1.0, 1.957, 0.418), (1.0, 1.957, -0.5906), (1.0, 2.22, 1.0), (-1.0, 2.22, 1.0), (1.0, 1.957, 0.418), (1.0, 1.009, -0.5906), (1.0, 0.7461, -1.0), (-1.0, 0.7461, -1.0), (1.0, 1.009, 0.418), (-0.9805, 2.22, 0.418), (1.0, 0.7461, 1.0), (-1.0, 0.7461, 1.0), (-0.9805, 2.22, -0.5906), (0.9807, 2.22, 0.418), (0.9807, 2.22, 0.7041), (-0.9805, 2.22, 0.7041), (0.9807, 2.22, -0.5906), (-1.0, 0.7461, 0.7041), (1.0, 0.7461, -0.5906), (1.0, 0.7461, 0.418), (1.0, 0.7461, 0.7041), (1.0, 1.009, -1.0), (1.0, 1.957, -1.0), (1.0, 1.009, 1.0), (1.0, 1.957, 1.0), (-1.0, 1.957, -1.0), (-1.0, 1.009, -1.0), (-1.0, 1.957, 1.0), (-1.0, 1.009, 1.0), (-1.0, 1.957, 0.7041), (-1.0, 1.009, 0.7041), (1.0, 1.009, 0.7041), (1.0, 1.957, 0.7041), (-1.0, 0.7461, -0.5906), (-1.0, 0.7461, 0.418), (1.0, 0.0, 1.0), (-1.0, 0.0, 1.0), (1.0, 0.0, 0.7041), (-1.0, 0.0, 0.7041), (-1.0, 1.009, 0.418), (-1.0, 1.009, -0.5906), (-0.8717, 1.009, 0.418), (-0.8717, 1.957, 0.418), (-0.8717, 1.009, -0.5906), (-0.8717, 1.957, -0.5906), (-0.8717, 1.009, 0.418), (-0.8717, 1.957, 0.418), (-0.8717, 1.009, -0.5906), (-0.8717, 1.957, -0.5906), (1.352, 1.957, 0.418), (1.352, 1.009, 0.418), (1.352, 1.009, -0.5906), (1.352, 1.957, -0.5906), (1.325, 1.957, 0.418), (1.325, 1.009, 0.418), (1.325, 1.009, -0.5906), (1.325, 1.957, -0.5906), (1.358, 1.994, -0.6325), (1.43, 1.596, 0.1657), (1.43, 1.37, 0.1657), (1.441, 1.396, 0.2306), (1.441, 1.57, 0.2306), (1.358, 1.994, 0.4599), (1.358, 0.9719, 0.4599), (1.358, 0.9719, -0.6325), (1.0, 2.22, 0.7041), (-1.063, 2.22, 0.7041), (-1.0, 2.22, 0.7041), (-1.0, 2.22, 1.0), (-0.8562, 1.043, 0.418), (-0.8562, 1.923, 0.418), (1.309, 1.923, 0.418), (1.309, 1.043, 0.418), (1.109, 2.22, 0.7041), (1.109, 2.22, 1.0), (1.109, 1.957, 1.0), (1.109, 0.0, 1.0), (1.109, 0.7461, 1.0), (1.109, 0.7461, 0.7041), (1.109, 0.0, 0.7041), (1.109, 1.957, 0.7041), (1.109, 1.009, 1.0), (1.109, 1.009, 0.7041), (1.0, 2.376, 0.7041), (1.0, 2.376, 1.0), (-1.0, 2.376, 1.0), (0.9807, 2.376, 0.7041), (0.9807, 2.376, 1.0), (-0.9805, 2.376, 0.7041), (-0.9805, 2.376, 1.0), (1.088, 2.376, 0.7041), (1.088, 2.376, 1.0), (-1.063, 2.22, 1.0), (-1.063, 1.009, 1.0), (-1.063, 0.7461, 1.0), (-1.063, 0.7461, 0.7041), (-1.063, 1.009, 0.7041), (-1.063, 1.957, 1.0), (-1.063, 1.957, 0.7041), (-1.063, 0.0, 1.0), (-1.063, 0.0, 0.7041), (-1.063, 2.22, 0.7041), (-1.063, 2.22, 1.0), (-1.042, 2.376, 0.7041), (-1.042, 2.376, 1.0), (1.43, 1.057, -0.5414), (1.43, 1.909, -0.5414), (1.43, 1.057, 0.3688), (1.43, 1.909, 0.3688), (1.515, 1.37, 0.1718), (1.515, 1.596, 0.1718), (1.503, 1.396, 0.2306), (1.503, 1.57, 0.2306), (-0.8717, 1.009, 0.418), (-0.8717, 1.957, 0.418), (1.325, 1.957, 0.418), (1.325, 1.009, 0.418), (-0.8562, 1.043, -0.5282), (-0.8562, 1.923, -0.5282), (1.309, 1.923, -0.5282), (1.309, 1.043, -0.5282), (1.43, 1.596, 0.2306), (1.43, 1.37, 0.2306), (1.515, 1.596, 0.2306), (1.515, 1.37, 0.2306), (1.441, 1.57, 0.2016), (1.441, 1.396, 0.2016)], [], [(25, 1, 2, 28), (27, 30, 6, 5), (34, 23, 76, 79), (32, 18, 65, 95), (29, 39, 36, 10), (19, 16, 12, 15), (85, 86, 99, 98), (1, 19, 15, 2), (4, 7, 16, 19), (26, 27, 74, 78), (25, 4, 19, 1), (160, 161, 14, 13), (21, 22, 11, 8), (10, 36, 21, 9), (162, 23, 20, 163), (9, 21, 8, 24), (4, 8, 42, 43), (38, 33, 20, 37), (24, 8, 4, 25), (15, 12, 3, 0), (16, 17, 18, 12), (7, 35, 17, 16), (22, 23, 34, 11), (11, 34, 35, 7), (12, 18, 32, 3), (3, 32, 33, 38), (30, 31, 90, 94), (163, 20, 92, 225), (17, 35, 77, 72), (23, 162, 204, 76), (13, 14, 31, 26), (26, 31, 30, 27), (9, 24, 29, 10), (24, 25, 28, 29), (37, 20, 23, 22), (2, 15, 0, 28), (0, 3, 38, 39), (28, 0, 39, 29), (36, 37, 22, 21), (6, 30, 94, 89), (39, 38, 37, 36), (41, 43, 47, 45), (7, 4, 43, 41), (11, 7, 41, 40), (8, 11, 40, 42), (40, 41, 45, 44), (42, 40, 44, 46), (43, 42, 46, 47), (49, 48, 61, 62), (51, 50, 63, 56), (48, 51, 56, 61), (50, 49, 62, 63), (52, 55, 51, 48), (53, 52, 48, 49), (54, 53, 49, 50), (55, 54, 50, 51), (47, 46, 54, 55), (46, 44, 53, 54), (52, 53, 111, 110), (45, 47, 55, 52), (56, 63, 100, 101), (63, 62, 102, 100), (62, 61, 103, 102), (61, 56, 101, 103), (58, 117, 119, 104), (6, 67, 86, 82), (72, 73, 88, 87), (18, 17, 64, 66), (64, 17, 80, 83), (70, 71, 115, 114), (44, 45, 109, 108), (53, 44, 108, 111), (45, 52, 110, 109), (77, 74, 73, 72), (204, 201, 75, 76), (76, 75, 78, 79), (79, 78, 74, 77), (160, 13, 75, 201), (35, 34, 79, 77), (17, 72, 87, 80), (27, 5, 73, 74), (13, 26, 78, 75), (83, 84, 86, 85), (80, 81, 84, 83), (81, 82, 86, 84), (81, 80, 87, 88), (66, 64, 83, 85), (73, 5, 81, 88), (14, 161, 224, 91), (5, 6, 82, 81), (89, 65, 96, 97), (93, 90, 91, 92), (65, 89, 94, 95), (95, 94, 90, 93), (92, 91, 224, 225), (97, 96, 98, 99), (33, 32, 95, 93), (86, 67, 97, 99), (20, 33, 93, 92), (18, 66, 96, 65), (31, 14, 91, 90), (66, 85, 98, 96), (67, 6, 89, 97), (58, 57, 101, 100), (117, 58, 100, 102), (116, 117, 102, 103), (57, 116, 103, 101), (118, 105, 104, 119), (106, 59, 121), (57, 58, 104, 105), (116, 57, 105, 118), (69, 68, 108, 109), (70, 69, 109, 110), (68, 71, 111, 108), (71, 70, 110, 111), (112, 113, 114, 115), (69, 70, 114, 113), (71, 68, 112, 115), (68, 69, 113, 112), (60, 59, 117, 116), (106, 107, 118, 119), (59, 106, 119, 117), (107, 60, 116, 118), (121, 120, 107, 106), (59, 60, 120, 121), (60, 107, 120), (147, 150, 124, 123), (149, 127, 128, 152), (156, 207, 203, 145), (154, 223, 191, 140), (151, 132, 158, 165), (141, 137, 134, 138), (213, 228, 229, 214), (123, 124, 137, 141), (126, 141, 138, 129), (148, 206, 200, 149), (147, 123, 141, 126), (160, 135, 136, 161), (143, 130, 133, 144), (132, 131, 143, 158), (162, 163, 142, 145), (131, 146, 130, 143), (126, 169, 168, 130), (164, 159, 142, 155), (146, 147, 126, 130), (137, 122, 125, 134), (138, 134, 140, 139), (129, 138, 139, 157), (144, 133, 156, 145), (133, 129, 157, 156), (134, 125, 154, 140), (125, 164, 155, 154), (152, 222, 218, 153), (163, 225, 220, 142), (139, 198, 205, 157), (145, 203, 204, 162), (135, 148, 153, 136), (148, 149, 152, 153), (131, 132, 151, 146), (146, 151, 150, 147), (159, 144, 145, 142), (124, 150, 122, 137), (122, 165, 164, 125), (150, 151, 165, 122), (158, 143, 144, 159), (128, 217, 222, 152), (165, 158, 159, 164), (167, 171, 173, 169), (129, 167, 169, 126), (133, 166, 167, 129), (130, 168, 166, 133), (166, 170, 171, 167), (168, 172, 170, 166), (169, 173, 172, 168), (175, 188, 187, 174), (177, 182, 189, 176), (174, 187, 182, 177), (176, 189, 188, 175), (178, 174, 177, 181), (179, 175, 174, 178), (180, 176, 175, 179), (181, 177, 176, 180), (173, 181, 180, 172), (172, 180, 179, 170), (178, 240, 241, 179), (171, 178, 181, 173), (182, 231, 230, 189), (189, 230, 232, 188), (188, 232, 233, 187), (187, 233, 231, 182), (184, 234, 249, 247), (128, 210, 214, 193), (198, 215, 216, 199), (140, 192, 190, 139), (190, 211, 208, 139), (196, 244, 245, 197), (170, 238, 239, 171), (179, 241, 238, 170), (171, 239, 240, 178), (205, 198, 199, 200), (204, 203, 202, 201), (203, 207, 206, 202), (207, 205, 200, 206), (160, 201, 202, 135), (157, 205, 207, 156), (139, 208, 215, 198), (149, 200, 199, 127), (135, 202, 206, 148), (211, 213, 214, 212), (208, 211, 212, 209), (209, 212, 214, 210), (209, 216, 215, 208), (192, 213, 211, 190), (199, 216, 209, 127), (136, 219, 224, 161), (127, 209, 210, 128), (217, 227, 226, 191), (221, 220, 219, 218), (191, 223, 222, 217), (223, 221, 218, 222), (220, 225, 224, 219), (227, 229, 228, 226), (155, 221, 223, 154), (214, 229, 227, 193), (142, 220, 221, 155), (140, 191, 226, 192), (153, 218, 219, 136), (192, 226, 228, 213), (193, 227, 217, 128), (184, 230, 231, 183), (247, 232, 230, 184), (246, 233, 232, 247), (183, 231, 233, 246), (248, 249, 234, 235), (236, 251, 185), (183, 235, 234, 184), (246, 248, 235, 183), (195, 239, 238, 194), (196, 240, 239, 195), (194, 238, 241, 197), (197, 241, 240, 196), (242, 245, 244, 243), (195, 243, 244, 196), (197, 245, 242, 194), (194, 242, 243, 195), (186, 246, 247, 185), (236, 249, 248, 237), (185, 247, 249, 236), (237, 248, 246, 186), (251, 236, 237, 250), (185, 251, 250, 186), (186, 250, 237)])
_uv = me_cube.uv_layers.new(name='UVMap')
_uv.uv.foreach_set('vector', [0.2719, 0.4308, 0.2963, 0.4326, 0.2963, 0.6104, 0.2719, 0.6121, 0.2128, 0.3929, 0.3992, 0.3929, 0.3992, 0.4167, 0.2128, 0.4167, 0.0102, 0.124, 0.0102, 0.1478, 1.112e-08, 0.1478, 0.0, 0.124, 0.1967, 0.03794, 0.1949, 0.01415, 0.2026, 0.01415, 0.2026, 0.03794, 0.4296, 0.5404, 0.4296, 0.5776, 0.4051, 0.5776, 0.4051, 0.5404, 0.4432, 0.3626, 0.5373, 0.3626, 0.5373, 0.5404, 0.4432, 0.5404, 0.08823, 0.7962, 0.1158, 0.7962, 0.1158, 0.8017, 0.08823, 0.8017, 0.4051, 0.3626, 0.4432, 0.3626, 0.4432, 0.5404, 0.4051, 0.5404, 0.5885, 0.3729, 0.5885, 0.4644, 0.564, 0.4644, 0.564, 0.3729, 0.2128, 0.3069, 0.2128, 0.3929, 0.2026, 0.3929, 0.2026, 0.3069, 0.5885, 0.3358, 0.5885, 0.3729, 0.564, 0.3729, 0.564, 0.3358, 0.2128, 0.2154, 0.3992, 0.2154, 0.3992, 0.2831, 0.2128, 0.2831, 0.7014, 0.3729, 0.7014, 0.4644, 0.6769, 0.4644, 0.6769, 0.3729, 0.4051, 7.565e-08, 0.4432, 4.863e-08, 0.4432, 0.1813, 0.4051, 0.1813, 0.0102, 0.2154, 0.0102, 0.1478, 0.1967, 0.1478, 0.1967, 0.2154, 0.7014, 0.3358, 0.7014, 0.3729, 0.6769, 0.3729, 0.6769, 0.3358, 0.9724, 0.1697, 0.8839, 0.1697, 0.8839, 0.0, 0.9724, 2.702e-08, 0.4296, 0.669, 0.4296, 0.6949, 0.4051, 0.6949, 0.4051, 0.669, 0.6769, 0.3358, 0.6769, 0.3729, 0.5885, 0.3729, 0.5885, 0.3358, 0.5425, 0.5776, 0.5425, 0.669, 0.518, 0.669, 0.518, 0.5776, 0.5373, 0.3626, 0.564, 0.3626, 0.564, 0.5404, 0.5373, 0.5404, 0.5885, 0.4644, 0.5885, 0.4903, 0.564, 0.4903, 0.564, 0.4644, 0.7014, 0.4644, 0.7014, 0.4903, 0.6769, 0.4903, 0.6769, 0.4644, 0.6769, 0.4644, 0.6769, 0.4903, 0.5885, 0.4903, 0.5885, 0.4644, 0.5425, 0.669, 0.5425, 0.6949, 0.518, 0.6949, 0.518, 0.669, 0.518, 0.669, 0.518, 0.6949, 0.4296, 0.6949, 0.4296, 0.669, 0.3992, 0.3929, 0.3992, 0.3069, 0.4051, 0.3069, 0.4051, 0.3929, 0.1967, 0.2154, 0.1967, 0.1478, 0.2026, 0.1478, 0.2026, 0.2154, 0.012, 0.01415, 0.0102, 0.03794, 2.223e-08, 0.03794, 4.446e-08, 0.01415, 0.0102, 0.1478, 0.0102, 0.2154, 0.0, 0.2154, 1.112e-08, 0.1478, 0.2128, 0.2831, 0.3992, 0.2831, 0.3992, 0.3069, 0.2128, 0.3069, 0.2128, 0.3069, 0.3992, 0.3069, 0.3992, 0.3929, 0.2128, 0.3929, 0.1589, 0.4308, 0.1834, 0.4308, 0.1834, 0.6121, 0.1589, 0.6121, 0.1834, 0.4308, 0.2719, 0.4308, 0.2719, 0.6121, 0.1834, 0.6121, 0.5373, 2.162e-08, 0.564, 0.0, 0.564, 0.1813, 0.5373, 0.1813, 0.5425, 0.5404, 0.5425, 0.5776, 0.518, 0.5776, 0.518, 0.5404, 0.518, 0.5776, 0.518, 0.669, 0.4296, 0.669, 0.4296, 0.5776, 0.518, 0.5404, 0.518, 0.5776, 0.4296, 0.5776, 0.4296, 0.5404, 0.4432, 4.863e-08, 0.5373, 2.162e-08, 0.5373, 0.1813, 0.4432, 0.1813, 0.3992, 0.4167, 0.3992, 0.3929, 0.4051, 0.3929, 0.4051, 0.4167, 0.4296, 0.5776, 0.4296, 0.669, 0.4051, 0.669, 0.4051, 0.5776, 0.0, 0.0, 0.0, 0.0, 0.0, 0.0, 0.0, 0.0, 0.4991, 0.8646, 0.4051, 0.8646, 0.4051, 0.6949, 0.4991, 0.6949, 0.9666, 0.9417, 0.8781, 0.9417, 0.8781, 0.772, 0.9666, 0.772, 0.7899, 0.2016, 0.8839, 0.2016, 0.8839, 0.3713, 0.7899, 0.3713, 0.0, 0.0, 0.0, 0.0, 0.0, 0.0, 0.0, 0.0, 0.0, 0.0, 0.0, 0.0, 0.0, 0.0, 0.0, 0.0, 0.0, 0.0, 0.0, 0.0, 0.0, 0.0, 0.0, 0.0, 0.1623, 0.9037, 0.2508, 0.9037, 0.2542, 0.9075, 0.1589, 0.9075, 0.2508, 0.8122, 0.1623, 0.8122, 0.1589, 0.8085, 0.2542, 0.8085, 0.2508, 0.9037, 0.2508, 0.8122, 0.2542, 0.8085, 0.2542, 0.9075, 0.1623, 0.8122, 0.1623, 0.9037, 0.1589, 0.9075, 0.1589, 0.8085, 0.2963, 0.8003, 0.3904, 0.8003, 0.3904, 0.8028, 0.2963, 0.8028, 0.5596, 0.5404, 0.5596, 0.6265, 0.5571, 0.6265, 0.5571, 0.5404, 0.564, 0.8127, 0.658, 0.8127, 0.658, 0.8152, 0.564, 0.8152, 0.7955, 0.1679, 0.8839, 0.1679, 0.8839, 0.1704, 0.7955, 0.1704, 0.7955, 2.162e-08, 0.8839, 0.0, 0.8839, 0.1679, 0.7955, 0.1679, 0.564, 0.6448, 0.658, 0.6448, 0.658, 0.8127, 0.564, 0.8127, 0.0, 0.0, 0.0, 0.0, 0.0, 0.0, 0.0, 0.0, 0.2963, 0.6324, 0.3904, 0.6324, 0.3904, 0.8003, 0.2963, 0.8003, 0.5004, 0.9637, 0.4051, 0.9637, 0.413, 0.9554, 0.4925, 0.9554, 0.4051, 0.9637, 0.4051, 0.8646, 0.413, 0.8729, 0.413, 0.9554, 0.4051, 0.8646, 0.5004, 0.8646, 0.4925, 0.8729, 0.413, 0.8729, 0.5004, 0.8646, 0.5004, 0.9637, 0.4925, 0.9554, 0.4925, 0.8729, 0.2939, 0.6404, 0.2878, 0.6404, 0.2878, 0.6327, 0.2933, 0.6327, 0.5639, 0.5404, 0.5639, 0.5404, 0.5639, 0.5547, 0.5621, 0.5545, 1.0, 0.01415, 0.9724, 0.01415, 0.9724, 2.162e-08, 1.0, 0.0, 0.0, 0.0, 0.0, 0.0, 0.0, 0.0, 0.0, 0.0, 0.4051, 0.3609, 0.4051, 0.3626, 0.4051, 0.3609, 0.4051, 0.3626, 0.646, 1.0, 0.564, 1.0, 0.564, 0.9142, 0.646, 0.9142, 0.0, 0.0, 0.0, 0.0, 0.0, 0.0, 0.0, 0.0, 0.0, 0.0, 0.0, 0.0, 0.0, 0.0, 0.0, 0.0, 0.0, 0.0, 0.0, 0.0, 0.0, 0.0, 0.0, 0.0, 1.0, 0.03794, 0.9724, 0.03794, 0.9724, 0.01415, 1.0, 0.01415, 1.0, 0.2154, 0.9724, 0.2154, 0.9724, 0.1478, 1.0, 0.1478, 1.0, 0.1478, 0.9724, 0.1478, 0.9724, 0.124, 1.0, 0.124, 1.0, 0.124, 0.9724, 0.124, 0.9724, 0.03794, 1.0, 0.03794, 0.2128, 0.2154, 0.2128, 0.2831, 0.2026, 0.2831, 0.2026, 0.2154, 0.0102, 0.03794, 0.0102, 0.124, 0.0, 0.124, 2.223e-08, 0.03794, 0.012, 0.01415, 4.446e-08, 0.01415, 0.001996, 0.0, 0.0102, 0.0, 0.2128, 0.3929, 0.2128, 0.4167, 0.2026, 0.4167, 0.2026, 0.3929, 0.2128, 0.2831, 0.2128, 0.3069, 0.2026, 0.3069, 0.2026, 0.2831, 0.08823, 0.6184, 0.1158, 0.6184, 0.1158, 0.7962, 0.08823, 0.7962, 0.08823, 0.6166, 0.1158, 0.6166, 0.1158, 0.6184, 0.08823, 0.6184, 0.0, 0.0, 0.0, 0.0, 0.0, 0.0, 0.0, 0.0, 0.1158, 0.6166, 0.08823, 0.6166, 0.08823, 0.6086, 0.1158, 0.6086, 0.4049, 0.4365, 0.4049, 0.6178, 0.3904, 0.6161, 0.3904, 0.4383, 0.2026, 0.4167, 0.2128, 0.4167, 0.2128, 0.4308, 0.2045, 0.4308, 0.3992, 0.2831, 0.3992, 0.2154, 0.4051, 0.2154, 0.4051, 0.2831, 0.2128, 0.4167, 0.3992, 0.4167, 0.3992, 0.4308, 0.2128, 0.4308, 0.0, 0.0, 0.0, 0.0, 0.0, 0.0, 0.0, 0.0, 1.0, 0.7235, 0.9724, 0.7235, 0.9724, 0.6997, 1.0, 0.6997, 1.0, 0.8334, 0.9724, 0.8334, 0.9724, 0.8096, 1.0, 0.8096, 1.0, 0.8096, 0.9724, 0.8096, 0.9724, 0.7235, 1.0, 0.7235, 1.0, 0.6997, 0.9724, 0.6997, 0.9724, 0.6321, 1.0, 0.6321, 0.241, 0.639, 0.241, 0.6121, 0.2555, 0.6121, 0.2555, 0.639, 0.1967, 0.124, 0.1967, 0.03794, 0.2026, 0.03794, 0.2026, 0.124, 0.2759, 0.6327, 0.2759, 0.6469, 0.2701, 0.6476, 0.2702, 0.6334, 0.1967, 0.1478, 0.1967, 0.124, 0.2026, 0.124, 0.2026, 0.1478, 0.0, 0.0, 0.0, 0.0, 0.0, 0.0, 0.0, 0.0, 0.3992, 0.3069, 0.3992, 0.2831, 0.4051, 0.2831, 0.4051, 0.3069, 0.4049, 0.4365, 0.3904, 0.4383, 0.3904, 0.4327, 0.4049, 0.4308, 0.0, 0.0, 0.0, 0.0, 0.0, 0.0, 0.0, 0.0, 0.4422, 0.8913, 0.4633, 0.8913, 0.4925, 0.9554, 0.413, 0.9554, 0.4422, 0.8854, 0.4422, 0.8913, 0.413, 0.9554, 0.413, 0.8729, 0.4633, 0.8854, 0.4422, 0.8854, 0.413, 0.8729, 0.4925, 0.8729, 0.4633, 0.8913, 0.4633, 0.8854, 0.4925, 0.8729, 0.4925, 0.9554, 0.3983, 0.6178, 0.4038, 0.6178, 0.4038, 0.6384, 0.3983, 0.6384, 0.2963, 0.6244, 0.2939, 0.6194, 0.2963, 0.6183, 0.2859, 0.6121, 0.2859, 0.6327, 0.278, 0.6327, 0.278, 0.6121, 0.4038, 0.6461, 0.3978, 0.6461, 0.3983, 0.6384, 0.4038, 0.6384, 0.8871, 0.3369, 0.9692, 0.3369, 0.9724, 0.3383, 0.8839, 0.3383, 0.8871, 0.1718, 0.8871, 0.3369, 0.8839, 0.3383, 0.8839, 0.1704, 0.9692, 0.3369, 0.9692, 0.1718, 0.9724, 0.1704, 0.9724, 0.3383, 0.9692, 0.1718, 0.8871, 0.1718, 0.8839, 0.1704, 0.9724, 0.1704, 0.3784, 0.9679, 0.2963, 0.9679, 0.2963, 0.8028, 0.3784, 0.8028, 0.7014, 0.9638, 0.7014, 0.7987, 0.7896, 0.7987, 0.7896, 0.9638, 0.8839, 0.5034, 0.8839, 0.3383, 0.9722, 0.3383, 0.9722, 0.5034, 0.0, 0.904, 0.08205, 0.904, 0.08205, 0.9898, 3.335e-08, 0.9898, 0.3972, 0.636, 0.3972, 0.6202, 0.3983, 0.6178, 0.3983, 0.6384, 0.3915, 0.6202, 0.3915, 0.636, 0.3904, 0.6384, 0.3904, 0.6178, 0.3972, 0.6202, 0.3915, 0.6202, 0.3904, 0.6178, 0.3983, 0.6178, 0.3915, 0.636, 0.3972, 0.636, 0.3983, 0.6384, 0.3904, 0.6384, 0.3973, 0.6202, 0.3973, 0.636, 0.3915, 0.636, 0.3915, 0.6202, 0.2437, 0.6547, 0.2437, 0.639, 0.2464, 0.639, 0.2464, 0.6547, 0.2464, 0.6445, 0.2464, 0.639, 0.2491, 0.6445, 0.6769, 0.1813, 0.6769, 0.0, 0.7014, 0.001769, 0.7014, 0.1796, 0.2128, 0.03794, 0.2128, 0.01415, 0.3992, 0.01415, 0.3992, 0.03794, 0.0102, 0.3069, 3.335e-08, 0.3069, 1.112e-08, 0.2831, 0.0102, 0.2831, 0.1967, 0.3929, 0.2026, 0.3929, 0.2026, 0.4167, 0.1949, 0.4167, 0.6769, 0.4903, 0.7014, 0.4903, 0.7014, 0.5274, 0.6769, 0.5274, 0.03817, 0.6086, 0.03817, 0.4308, 0.1322, 0.4308, 0.1322, 0.6086, 0.1434, 0.7962, 0.1434, 0.8017, 0.1158, 0.8017, 0.1158, 0.7962, 0.0, 0.6086, 1.667e-08, 0.4308, 0.03817, 0.4308, 0.03817, 0.6086, 0.5885, 0.2987, 0.564, 0.2987, 0.564, 0.2073, 0.5885, 0.2073, 0.2128, 0.124, 0.2026, 0.124, 0.2026, 0.03794, 0.2128, 0.03794, 0.5885, 0.3358, 0.564, 0.3358, 0.564, 0.2987, 0.5885, 0.2987, 0.2128, 0.2154, 0.2128, 0.1478, 0.3992, 0.1478, 0.3992, 0.2154, 0.7014, 0.2987, 0.6769, 0.2987, 0.6769, 0.2073, 0.7014, 0.2073, 0.564, 0.1813, 0.564, 0.3626, 0.5258, 0.3626, 0.5258, 0.1813, 0.0102, 0.2154, 0.1967, 0.2154, 0.1967, 0.2831, 0.0102, 0.2831, 0.7014, 0.3358, 0.6769, 0.3358, 0.6769, 0.2987, 0.7014, 0.2987, 0.9722, 0.6023, 0.9722, 0.772, 0.8837, 0.772, 0.8837, 0.6023, 0.6769, 0.6189, 0.7014, 0.6189, 0.7014, 0.6448, 0.6769, 0.6448, 0.6769, 0.3358, 0.5885, 0.3358, 0.5885, 0.2987, 0.6769, 0.2987, 0.564, 0.5274, 0.5885, 0.5274, 0.5885, 0.6189, 0.564, 0.6189, 0.1322, 0.6086, 0.1322, 0.4308, 0.1589, 0.4308, 0.1589, 0.6086, 0.5885, 0.2073, 0.564, 0.2073, 0.564, 0.1813, 0.5885, 0.1813, 0.7014, 0.2073, 0.6769, 0.2073, 0.6769, 0.1813, 0.7014, 0.1813, 0.6769, 0.2073, 0.5885, 0.2073, 0.5885, 0.1813, 0.6769, 0.1813, 0.564, 0.6189, 0.5885, 0.6189, 0.5885, 0.6448, 0.564, 0.6448, 0.5885, 0.6189, 0.6769, 0.6189, 0.6769, 0.6448, 0.5885, 0.6448, 0.3992, 0.03794, 0.4051, 0.03794, 0.4051, 0.124, 0.3992, 0.124, 0.1967, 0.2154, 0.2026, 0.2154, 0.2026, 0.2831, 0.1967, 0.2831, 0.012, 0.4167, 8.893e-08, 0.4167, 4.446e-08, 0.3929, 0.0102, 0.3929, 0.0102, 0.2831, 1.112e-08, 0.2831, 0.0, 0.2154, 0.0102, 0.2154, 0.2128, 0.1478, 0.2128, 0.124, 0.3992, 0.124, 0.3992, 0.1478, 0.2128, 0.124, 0.2128, 0.03794, 0.3992, 0.03794, 0.3992, 0.124, 0.564, 0.1813, 0.564, 0.0, 0.5885, 0.0, 0.5885, 0.1813, 0.5885, 0.1813, 0.5885, 0.0, 0.6769, 0.0, 0.6769, 0.1813, 0.4318, 0.1813, 0.4318, 0.3626, 0.4051, 0.3626, 0.4051, 0.1813, 0.564, 0.4903, 0.5885, 0.4903, 0.5885, 0.5274, 0.564, 0.5274, 0.5885, 0.5274, 0.6769, 0.5274, 0.6769, 0.6189, 0.5885, 0.6189, 0.5885, 0.4903, 0.6769, 0.4903, 0.6769, 0.5274, 0.5885, 0.5274, 0.5258, 0.1813, 0.5258, 0.3626, 0.4318, 0.3626, 0.4318, 0.1813, 0.3992, 0.01415, 0.4051, 0.01415, 0.4051, 0.03794, 0.3992, 0.03794, 0.6769, 0.5274, 0.7014, 0.5274, 0.7014, 0.6189, 0.6769, 0.6189, 0.0, 0.0, 0.0, 0.0, 0.0, 0.0, 0.0, 0.0, 0.7896, 0.772, 0.7896, 0.6023, 0.8837, 0.6023, 0.8837, 0.772, 0.8781, 0.772, 0.8781, 0.9417, 0.7896, 0.9417, 0.7896, 0.772, 0.8839, 0.3713, 0.8839, 0.541, 0.7899, 0.541, 0.7899, 0.3713, 0.0, 0.0, 0.0, 0.0, 0.0, 0.0, 0.0, 0.0, 0.0, 0.0, 0.0, 0.0, 0.0, 0.0, 0.0, 0.0, 0.0, 0.0, 0.0, 0.0, 0.0, 0.0, 0.0, 0.0, 0.5674, 0.819, 0.564, 0.8152, 0.6593, 0.8152, 0.6559, 0.819, 0.6559, 0.9104, 0.6593, 0.9142, 0.564, 0.9142, 0.5674, 0.9104, 0.6559, 0.819, 0.6593, 0.8152, 0.6593, 0.9142, 0.6559, 0.9104, 0.5674, 0.9104, 0.564, 0.9142, 0.564, 0.8152, 0.5674, 0.819, 0.7014, 0.002461, 0.7014, 0.0, 0.7955, 0.0, 0.7955, 0.002461, 0.5621, 0.6265, 0.5596, 0.6265, 0.5596, 0.5404, 0.5621, 0.5404, 0.3904, 0.63, 0.3904, 0.6324, 0.2963, 0.6324, 0.2963, 0.63, 0.7014, 0.2041, 0.7014, 0.2016, 0.7899, 0.2016, 0.7899, 0.2041, 0.7014, 0.4032, 0.7014, 0.2041, 0.7899, 0.2041, 0.7899, 0.4032, 0.3904, 0.4308, 0.3904, 0.63, 0.2963, 0.63, 0.2963, 0.4308, 0.0, 0.0, 0.0, 0.0, 0.0, 0.0, 0.0, 0.0, 0.7014, 0.2016, 0.7014, 0.002461, 0.7955, 0.002461, 0.7955, 0.2016, 0.09533, 0.805, 0.08738, 0.8132, 0.007951, 0.8132, 3.335e-08, 0.805, 3.335e-08, 0.805, 0.007951, 0.8132, 0.007951, 0.8957, 0.0, 0.904, 0.0, 0.904, 0.007951, 0.8957, 0.08738, 0.8957, 0.09533, 0.904, 0.09533, 0.904, 0.08738, 0.8957, 0.08738, 0.8132, 0.09533, 0.805, 0.3904, 0.6461, 0.391, 0.6384, 0.3964, 0.6384, 0.3964, 0.6461, 0.158, 0.7899, 0.1434, 0.7899, 0.1434, 0.7882, 0.158, 0.7899, 1.0, 0.4167, 1.0, 0.4308, 0.9724, 0.4308, 0.9724, 0.4167, 0.5425, 0.5479, 0.5425, 0.5461, 0.5425, 0.7275, 0.5425, 0.7257, 0.1434, 0.6166, 0.1434, 0.6184, 0.1434, 0.6166, 0.1434, 0.6184, 0.241, 0.9075, 0.241, 0.9933, 0.1589, 0.9933, 0.1589, 0.9075, 0.0, 0.0, 0.0, 0.0, 0.0, 0.0, 0.0, 0.0, 0.0, 0.0, 0.0, 0.0, 0.0, 0.0, 0.0, 0.0, 0.0, 0.0, 0.0, 0.0, 0.0, 0.0, 0.0, 0.0, 1.0, 0.3929, 1.0, 0.4167, 0.9724, 0.4167, 0.9724, 0.3929, 1.0, 0.2154, 1.0, 0.2831, 0.9724, 0.2831, 0.9724, 0.2154, 1.0, 0.2831, 1.0, 0.3069, 0.9724, 0.3069, 0.9724, 0.2831, 1.0, 0.3069, 1.0, 0.3929, 0.9724, 0.3929, 0.9724, 0.3069, 0.2128, 0.2154, 0.2026, 0.2154, 0.2026, 0.1478, 0.2128, 0.1478, 0.0102, 0.3929, 4.446e-08, 0.3929, 3.335e-08, 0.3069, 0.0102, 0.3069, 0.012, 0.4167, 0.0102, 0.4308, 0.001996, 0.4308, 8.893e-08, 0.4167, 0.2128, 0.03794, 0.2026, 0.03794, 0.2026, 0.01415, 0.2128, 0.01415, 0.2128, 0.1478, 0.2026, 0.1478, 0.2026, 0.124, 0.2128, 0.124, 0.1434, 0.6184, 0.1434, 0.7962, 0.1158, 0.7962, 0.1158, 0.6184, 0.1434, 0.6166, 0.1434, 0.6184, 0.1158, 0.6184, 0.1158, 0.6166, 0.1434, 0.6086, 0.1434, 0.6104, 0.1434, 0.7882, 0.1434, 0.7899, 0.1158, 0.6166, 0.1158, 0.6086, 0.1434, 0.6086, 0.1434, 0.6166, 0.5425, 0.5461, 0.5571, 0.5479, 0.5571, 0.7257, 0.5425, 0.7275, 0.2026, 0.01415, 0.2045, 0.0, 0.2128, 0.0, 0.2128, 0.01415, 0.3992, 0.1478, 0.4051, 0.1478, 0.4051, 0.2154, 0.3992, 0.2154, 0.2128, 0.01415, 0.2128, 0.0, 0.3992, 1.729e-07, 0.3992, 0.01415, 0.0, 0.0, 0.0, 0.0, 0.0, 0.0, 0.0, 0.0, 1.0, 0.5406, 1.0, 0.5644, 0.9724, 0.5644, 0.9724, 0.5406, 1.0, 0.4308, 1.0, 0.4546, 0.9724, 0.4546, 0.9724, 0.4308, 1.0, 0.4546, 1.0, 0.5406, 0.9724, 0.5406, 0.9724, 0.4546, 1.0, 0.5644, 1.0, 0.6321, 0.9724, 0.6321, 0.9724, 0.5644, 0.2701, 0.639, 0.2555, 0.639, 0.2555, 0.6121, 0.2701, 0.6121, 0.1967, 0.3069, 0.2026, 0.3069, 0.2026, 0.3929, 0.1967, 0.3929, 0.2817, 0.6476, 0.276, 0.6469, 0.2759, 0.6327, 0.2817, 0.6334, 0.1967, 0.2831, 0.2026, 0.2831, 0.2026, 0.3069, 0.1967, 0.3069, 0.0, 0.0, 0.0, 0.0, 0.0, 0.0, 0.0, 0.0, 0.3992, 0.124, 0.4051, 0.124, 0.4051, 0.1478, 0.3992, 0.1478, 0.5425, 0.5461, 0.5425, 0.5404, 0.5571, 0.5423, 0.5571, 0.5479, 0.0, 0.0, 0.0, 0.0, 0.0, 0.0, 0.0, 0.0, 0.03711, 0.8773, 0.007951, 0.8132, 0.08738, 0.8132, 0.05822, 0.8773, 0.03711, 0.8832, 0.007951, 0.8957, 0.007951, 0.8132, 0.03711, 0.8773, 0.05822, 0.8832, 0.08738, 0.8957, 0.007951, 0.8957, 0.03711, 0.8832, 0.05822, 0.8773, 0.08738, 0.8132, 0.08738, 0.8957, 0.05822, 0.8832, 0.5625, 0.6265, 0.5625, 0.647, 0.5571, 0.647, 0.5571, 0.6265, 0.2491, 0.639, 0.2518, 0.6445, 0.2491, 0.6445, 0.278, 0.6327, 0.2701, 0.6327, 0.2701, 0.6121, 0.278, 0.6121, 0.2817, 0.6404, 0.2817, 0.6327, 0.2872, 0.6327, 0.2877, 0.6404, 0.7867, 0.6009, 0.7899, 0.6023, 0.7014, 0.6023, 0.7046, 0.6009, 0.7867, 0.4046, 0.7899, 0.4032, 0.7899, 0.6023, 0.7867, 0.6009, 0.7046, 0.6009, 0.7014, 0.6023, 0.7014, 0.4032, 0.7046, 0.4046, 0.7046, 0.4046, 0.7014, 0.4032, 0.7899, 0.4032, 0.7867, 0.4046, 0.1589, 0.8085, 0.1589, 0.6121, 0.241, 0.6121, 0.241, 0.8085, 0.7896, 0.7987, 0.7014, 0.7987, 0.7014, 0.6023, 0.7896, 0.6023, 0.0, 0.6086, 0.08823, 0.6086, 0.08823, 0.805, 2.779e-09, 0.805, 0.966, 0.5034, 0.966, 0.5891, 0.8839, 0.5891, 0.8839, 0.5034, 0.2928, 0.6145, 0.2939, 0.6121, 0.2939, 0.6327, 0.2928, 0.6303, 0.287, 0.6303, 0.2859, 0.6327, 0.2859, 0.6121, 0.287, 0.6145, 0.2928, 0.6303, 0.2939, 0.6327, 0.2859, 0.6327, 0.287, 0.6303, 0.287, 0.6145, 0.2859, 0.6121, 0.2939, 0.6121, 0.2928, 0.6145, 0.2928, 0.6303, 0.287, 0.6303, 0.287, 0.6145, 0.2928, 0.6145, 0.241, 0.639, 0.2437, 0.639, 0.2437, 0.6547, 0.241, 0.6547, 0.2939, 0.6133, 0.2963, 0.6121, 0.2963, 0.6183])
me_cube.materials.append(mat_table)
me_cube.use_remesh_preserve_volume = False
me_cube.use_remesh_preserve_attributes = False
me_cube.use_mirror_vertex_groups = False
me_cube.update()

# ---- objects
ob_b_cover_007 = bpy.data.objects.new('b_cover.007', me_cube_009)
ob_b_cover_006 = bpy.data.objects.new('b_cover.006', me_cube_008)
ob_b_cover_005 = bpy.data.objects.new('b_cover.005', me_cube_007)
ob_b_cover_004 = bpy.data.objects.new('b_cover.004', me_cube_006)
ob_b_cover_003 = bpy.data.objects.new('b_cover.003', me_cube_005)
ob_b_cover_002 = bpy.data.objects.new('b_cover.002', me_cube_004)
ob_b_cover_001 = bpy.data.objects.new('b_cover.001', me_cube_003)
ob_pages_007 = bpy.data.objects.new('pages.007', me_plane_007)
ob_pages_006 = bpy.data.objects.new('pages.006', me_plane_006)
ob_pages_005 = bpy.data.objects.new('pages.005', me_plane_005)
ob_pages_004 = bpy.data.objects.new('pages.004', me_plane_004)
ob_pages_003 = bpy.data.objects.new('pages.003', me_plane_003)
ob_pages_002 = bpy.data.objects.new('pages.002', me_plane_002)
ob_pages_001 = bpy.data.objects.new('pages.001', me_plane_001)
ob_pages = bpy.data.objects.new('pages', me_plane)
ob_b_cover = bpy.data.objects.new('b_cover', me_cube_002)
ob_table = bpy.data.objects.new('table', me_cube)
ob_lamp = bpy.data.objects.new('Lamp', light_lamp)
ob_camera = bpy.data.objects.new('Camera', cam_camera)

# ---- transforms, parenting, visibility, modifiers, constraints
ob_b_cover_007.location = (-0.3315, -1.72, 2.122)
ob_b_cover_007.rotation_euler = (0.0, -0.0, -1.573)
ob_b_cover_007.scale = (0.3225, 0.4539, 0.06957)
ob_b_cover_007.lineart.crease_threshold = 0.0
ob_b_cover_006.location = (6.893, 1.09, 1.426)
ob_b_cover_006.scale = (0.3225, 0.4539, 0.06957)
ob_b_cover_006.lineart.crease_threshold = 0.0
ob_b_cover_005.location = (6.366, 1.49, 0.8215)
ob_b_cover_005.scale = (0.3225, 0.4539, 0.06957)
ob_b_cover_005.lineart.crease_threshold = 0.0
_m = ob_b_cover_005.modifiers.new('Solidify', 'SOLIDIFY')
_m.thickness = -0.023
_m.nonmanifold_thickness_mode = 'FIXED'
_m.nonmanifold_merge_threshold = 0.0003
ob_b_cover_004.location = (5.875, 1.824, 0.3595)
ob_b_cover_004.scale = (0.3225, 0.4539, 0.06957)
ob_b_cover_004.lineart.crease_threshold = 0.0
_m = ob_b_cover_004.modifiers.new('Solidify', 'SOLIDIFY')
_m.thickness = -0.027
_m.nonmanifold_thickness_mode = 'FIXED'
_m.nonmanifold_merge_threshold = 0.0003
ob_b_cover_003.location = (4.813, 2.137, 0.4519)
ob_b_cover_003.scale = (0.3225, 0.4539, 0.06957)
ob_b_cover_003.lineart.crease_threshold = 0.0
_m = ob_b_cover_003.modifiers.new('Solidify', 'SOLIDIFY')
_m.thickness = -0.022
_m.nonmanifold_thickness_mode = 'FIXED'
_m.nonmanifold_merge_threshold = 0.0003
ob_b_cover_002.location = (3.747, 2.407, 0.6619)
ob_b_cover_002.scale = (0.3225, 0.4539, 0.06957)
ob_b_cover_002.lineart.crease_threshold = 0.0
_m = ob_b_cover_002.modifiers.new('Solidify', 'SOLIDIFY')
_m.thickness = -0.023
_m.nonmanifold_thickness_mode = 'FIXED'
_m.nonmanifold_merge_threshold = 0.0003
ob_b_cover_001.location = (-0.2332, -1.549, 2.268)
ob_b_cover_001.rotation_euler = (0.0, 0.0, -3.168)
ob_b_cover_001.scale = (0.2574, 0.3623, 0.05554)
ob_b_cover_001.lineart.crease_threshold = 0.0
ob_pages_007.location = (-0.317, -1.72, 2.087)
ob_pages_007.rotation_euler = (0.0, 0.0, -1.571)
ob_pages_007.scale = (0.2961, 0.4398, 1.0)
ob_pages_007.lineart.crease_threshold = 0.0
ob_pages_006.location = (6.929, 1.155, 1.395)
ob_pages_006.scale = (0.2961, 0.4398, 1.0)
ob_pages_006.lineart.crease_threshold = 0.0
ob_pages_005.location = (6.32, 1.459, 0.7734)
ob_pages_005.scale = (0.2961, 0.4398, 1.0)
ob_pages_005.lineart.crease_threshold = 0.0
ob_pages_004.location = (5.748, 1.729, 0.2659)
ob_pages_004.scale = (0.2961, 0.4398, 1.0)
ob_pages_004.lineart.crease_threshold = 0.0
ob_pages_003.location = (4.725, 2.011, 0.3359)
ob_pages_003.scale = (0.2961, 0.4398, 1.0)
ob_pages_003.lineart.crease_threshold = 0.0
ob_pages_002.location = (3.503, 2.317, 0.5652)
ob_pages_002.scale = (0.2961, 0.4398, 1.0)
ob_pages_002.lineart.crease_threshold = 0.0
ob_pages_001.location = (-0.2458, -1.553, 2.235)
ob_pages_001.rotation_euler = (0.001996, 0.007125, -0.02074)
ob_pages_001.scale = (0.2395, 0.3608, 0.7828)
ob_pages_001.lineart.crease_threshold = 0.0
ob_pages.location = (5.313, 1.638, 1.318)
ob_pages.scale = (0.2961, 0.4398, 1.0)
ob_pages.lineart.crease_threshold = 0.0
ob_b_cover.location = (5.315, 1.632, 1.359)
ob_b_cover.scale = (0.3225, 0.4539, 0.06957)
ob_b_cover.lineart.crease_threshold = 0.0
ob_table.location = (0.0, 0.0, 1.03)
ob_table.lock_rotations_4d = False
ob_table.empty_display_type = 'ARROWS'
ob_table.lineart.crease_threshold = 0.0
ob_lamp.location = (4.076, 1.005, 5.904)
ob_lamp.rotation_euler = (0.6503, 0.05522, 1.866)
ob_lamp.lock_rotations_4d = False
ob_lamp.empty_display_type = 'ARROWS'
ob_lamp.color = (0.0, 0.0, 0.0, 0.0)
ob_lamp.lineart.crease_threshold = 0.0
ob_camera.location = (7.481, -6.508, 5.344)
ob_camera.rotation_euler = (1.109, 0.0, 0.8149)
ob_camera.lock_rotations_4d = False
ob_camera.empty_display_type = 'ARROWS'
ob_camera.color = (0.0, 0.0, 0.0, 0.0)
ob_camera.display_type = 'WIRE'
ob_camera.lineart.crease_threshold = 0.0

# ---- collection membership
col_collection_1.objects.link(ob_b_cover_007)
col_collection_1.objects.link(ob_b_cover_006)
col_collection_1.objects.link(ob_b_cover_005)
col_collection_1.objects.link(ob_b_cover_004)
col_collection_1.objects.link(ob_b_cover_003)
col_collection_1.objects.link(ob_b_cover_002)
col_collection_1.objects.link(ob_b_cover_001)
col_collection_1.objects.link(ob_pages_007)
col_collection_1.objects.link(ob_pages_006)
col_collection_1.objects.link(ob_pages_005)
col_collection_1.objects.link(ob_pages_004)
col_collection_1.objects.link(ob_pages_003)
col_collection_1.objects.link(ob_pages_002)
col_collection_1.objects.link(ob_pages_001)
col_collection_1.objects.link(ob_pages)
col_collection_1.objects.link(ob_b_cover)
col_collection_1.objects.link(ob_table)
col_collection_1.objects.link(ob_lamp)
col_collection_1.objects.link(ob_camera)

# ---- scene / render settings (as saved in the file)
scene.camera = ob_camera
scene.frame_start = 1; scene.frame_end = 250; scene.frame_set(1)
scene.render.engine = 'CYCLES'
scene.render.resolution_percentage = 50
scene.render.dither_intensity = 0.0
scene.cycles.use_denoising = False
scene.cycles.samples = 128
scene.cycles.sampling_pattern = 'TABULATED_SOBOL'
scene.cycles.light_sampling_threshold = 0.0
scene.cycles.use_adaptive_sampling = False
scene.cycles.use_light_tree = False
scene.cycles.blur_glossy = 0.0
scene.cycles.sample_clamp_indirect = 0.0
scene.view_settings.view_transform = 'Standard'
bpy.context.view_layer.update()

